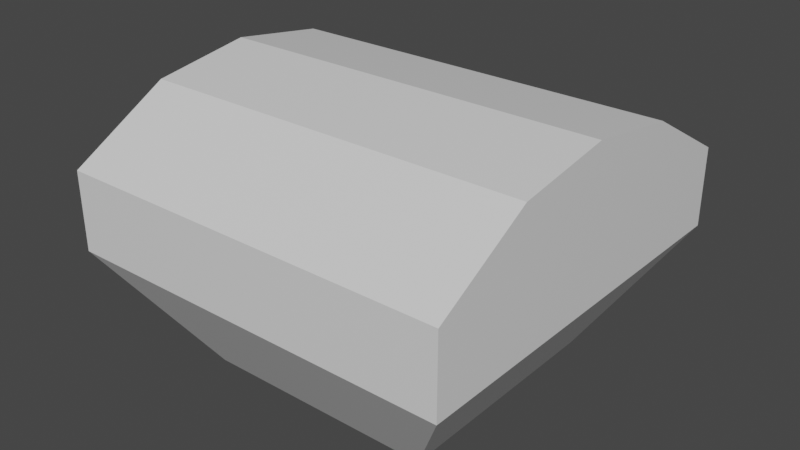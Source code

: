 # Source: FlamableChest.blend  (saved by Blender 3.4.6; exported with 4.5.12 LTS)
import bpy
from mathutils import Matrix  # noqa: F401  (used for matrix-valued properties, if any)

bpy.ops.wm.read_factory_settings(use_empty=True)
scene = bpy.context.scene
scene.name = 'Scene'

# ---- materials (node trees are filled in below, after node groups)
mat_material_001 = bpy.data.materials.new('Material.001')
mat_material_001.use_transparent_shadow = False

# ---- material node trees
mat_material_001.use_nodes = True; mat_material_001.node_tree.nodes.clear()
_N = mat_material_001.node_tree.nodes; _L = mat_material_001.node_tree.links
n0 = _N.new('ShaderNodeBsdfPrincipled'); n0.name = 'Principled BSDF'; n0.location = (10, 300)
n0.distribution = 'GGX'
n0.subsurface_method = 'RANDOM_WALK_SKIN'
n0.inputs[2].default_value = 0.4
n0.inputs[3].default_value = 1.45
n0.inputs[27].default_value = (0.0, 0.0, 0.0, 1.0)
n0.inputs[28].default_value = 1.0
n1 = _N.new('ShaderNodeOutputMaterial'); n1.name = 'Material Output'; n1.location = (320, 270)
_L.new(n0.outputs[0], n1.inputs[0])
n1.is_active_output = True

# ---- world
world_world = bpy.data.worlds.new('World'); scene.world = world_world
world_world.use_nodes = True; world_world.node_tree.nodes.clear()
_N = world_world.node_tree.nodes; _L = world_world.node_tree.links
n0 = _N.new('ShaderNodeOutputWorld'); n0.name = 'World Output'; n0.location = (300, 300)
n1 = _N.new('ShaderNodeBackground'); n1.name = 'Background'; n1.location = (10, 300)
n1.inputs[0].default_value = (0.05088, 0.05088, 0.05088, 1.0)
_L.new(n1.outputs[0], n0.inputs[0])
n0.is_active_output = True
world_world.color = (0.05088, 0.05088, 0.05088)
world_world.use_sun_shadow = False
world_world.sun_shadow_jitter_overblur = 0.0

# ---- meshes
me_cube_001 = bpy.data.meshes.new('Cube.001')
me_cube_001.from_pydata([(1.0, 1.0, 0.624), (1.0, 1.0, 0.624), (1.0, 1.0, 0.624), (1.0, 1.0, 0.624), (0.5992, 0.5992, 0.0), (0.5992, 0.5992, 0.0), (0.5992, 0.5992, 0.0), (1.0, -1.0, 0.624), (1.0, -1.0, 0.624), (1.0, -1.0, 0.624), (1.0, -1.0, 0.624), (0.5992, -0.5992, 0.0), (0.5992, -0.5992, 0.0), (0.5992, -0.5992, 0.0), (-1.0, 1.0, 0.624), (-1.0, 1.0, 0.624), (-1.0, 1.0, 0.624), (-1.0, 1.0, 0.624), (-0.5992, 0.5992, 0.0), (-0.5992, 0.5992, 0.0), (-0.5992, 0.5992, 0.0), (-1.0, -1.0, 0.624), (-1.0, -1.0, 0.624), (-1.0, -1.0, 0.624), (-1.0, -1.0, 0.624), (-0.5992, -0.5992, 0.0), (-0.5992, -0.5992, 0.0), (-0.5992, -0.5992, 0.0), (1.0, -1.0, 1.024), (1.0, -1.0, 1.024), (1.0, -1.0, 1.024), (-1.0, -1.0, 1.024), (-1.0, -1.0, 1.024), (-1.0, -1.0, 1.024), (1.0, 1.0, 1.024), (1.0, 1.0, 1.024), (1.0, 1.0, 1.024), (-1.0, 1.0, 1.024), (-1.0, 1.0, 1.024), (-1.0, 1.0, 1.024), (1.0, 0.0, 1.382), (1.0, 0.0, 1.382), (1.0, 0.0, 1.382), (-1.0, 0.0, 1.382), (-1.0, 0.0, 1.382), (-1.0, 0.0, 1.382), (1.0, -0.5, 1.307), (1.0, -0.5, 1.307), (1.0, -0.5, 1.307), (-1.0, 0.5, 1.307), (-1.0, 0.5, 1.307), (-1.0, 0.5, 1.307), (1.0, 0.5, 1.307), (1.0, 0.5, 1.307), (1.0, 0.5, 1.307), (-1.0, -0.5, 1.307), (-1.0, -0.5, 1.307), (-1.0, -0.5, 1.307)], [], [(21, 31, 55, 43, 49, 37, 14), (25, 22, 15, 18), (12, 7, 23, 27), (30, 10, 3, 36, 54, 42, 48), (6, 2, 9, 13), (41, 45, 57, 47), (24, 8, 28, 32), (19, 4, 11, 26), (46, 56, 33, 29), (35, 39, 50, 52), (1, 17, 38, 34), (53, 51, 44, 40), (20, 16, 0, 5)])
_uv = me_cube_001.uv_layers.new(name='UVMap')
_uv.uv.foreach_set('vector', [0.625, 0.0, 0.625, 0.0, 0.625, 0.0625, 0.625, 0.125, 0.625, 0.1875, 0.625, 0.25, 0.625, 0.25, 0.375, 0.0, 0.625, 0.0, 0.625, 0.25, 0.375, 0.25, 0.375, 0.75, 0.625, 0.75, 0.625, 1.0, 0.375, 1.0, 0.625, 0.75, 0.625, 0.75, 0.625, 0.5, 0.625, 0.5, 0.625, 0.5625, 0.625, 0.625, 0.625, 0.6875, 0.375, 0.5, 0.625, 0.5, 0.625, 0.75, 0.375, 0.75, 0.625, 0.625, 0.875, 0.625, 0.875, 0.6875, 0.625, 0.6875, 0.625, 1.0, 0.625, 0.75, 0.625, 0.75, 0.625, 1.0, 0.125, 0.5, 0.375, 0.5, 0.375, 0.75, 0.125, 0.75, 0.625, 0.6875, 0.875, 0.6875, 0.875, 0.75, 0.625, 0.75, 0.625, 0.5, 0.875, 0.5, 0.875, 0.5625, 0.625, 0.5625, 0.625, 0.5, 0.625, 0.25, 0.625, 0.25, 0.625, 0.5, 0.625, 0.5625, 0.875, 0.5625, 0.875, 0.625, 0.625, 0.625, 0.375, 0.25, 0.625, 0.25, 0.625, 0.5, 0.375, 0.5])
me_cube_001.materials.append(mat_material_001)
me_cube_001.update()
me_cube_001.normals_split_custom_set([tuple(v) for v in zip(*[iter([-1.0, 0.0, 0.0, -1.0, 0.0, 0.0, -1.0, 0.0, 0.0, -1.0, 0.0, 0.0, -1.0, 0.0, 0.0, -1.0, 0.0, 0.0, -1.0, 0.0, 0.0, -0.8414, 0.0, -0.5404, -0.8414, 0.0, -0.5404, -0.8414, 0.0, -0.5404, -0.8414, 0.0, -0.5404, 0.0, -0.8414, -0.5404, 0.0, -0.8414, -0.5404, 0.0, -0.8414, -0.5404, 0.0, -0.8414, -0.5404, 1.0, 0.0, 0.0, 1.0, 0.0, 0.0, 1.0, 0.0, 0.0, 1.0, 0.0, 0.0, 1.0, 0.0, 0.0, 1.0, 0.0, 0.0, 1.0, 0.0, 0.0, 0.8414, 0.0, -0.5404, 0.8414, 0.0, -0.5404, 0.8414, 0.0, -0.5404, 0.8414, 0.0, -0.5404, 0.0, -0.1483, 0.9889, 0.0, -0.1483, 0.9889, 0.0, -0.1483, 0.9889, 0.0, -0.1483, 0.9889, 0.0, -1.0, 0.0, 0.0, -1.0, 0.0, 0.0, -1.0, 0.0, 0.0, -1.0, 0.0, 0.0, 0.0, -1.0, 0.0, 0.0, -1.0, 0.0, 0.0, -1.0, 0.0, 0.0, -1.0, 0.0, -0.4927, 0.8702, 0.0, -0.4927, 0.8702, 0.0, -0.4927, 0.8702, 0.0, -0.4927, 0.8702, 0.0, 0.4927, 0.8702, 0.0, 0.4927, 0.8702, 0.0, 0.4927, 0.8702, 0.0, 0.4927, 0.8702, 0.0, 1.0, 0.0, 0.0, 1.0, 0.0, 0.0, 1.0, 0.0, 0.0, 1.0, 0.0, 0.0, 0.1483, 0.9889, 0.0, 0.1483, 0.9889, 0.0, 0.1483, 0.9889, 0.0, 0.1483, 0.9889, 0.0, 0.8414, -0.5404, 0.0, 0.8414, -0.5404, 0.0, 0.8414, -0.5404, 0.0, 0.8414, -0.5404])] * 3)])

# ---- objects
ob_cube_001 = bpy.data.objects.new('Cube.001', me_cube_001)

# ---- transforms, parenting, visibility, modifiers, constraints
ob_cube_001.location = (0.0, 0.0, 0.0)
ob_cube_001.rotation_mode = 'QUATERNION'
ob_cube_001.rotation_quaternion = (1.0, 0.0, 0.0, 0.0)
ob_cube_001.scale = (0.6978, 0.6978, 0.6978)

# ---- collection membership
scene.collection.objects.link(ob_cube_001)

# ---- scene / render settings (as saved in the file)
scene.frame_start = 1; scene.frame_end = 250; scene.frame_set(1)
scene.render.engine = 'BLENDER_EEVEE_NEXT'
scene.cycles.sampling_pattern = 'TABULATED_SOBOL'
scene.cycles.use_light_tree = False
scene.view_settings.view_transform = 'Filmic'
bpy.context.view_layer.update()

# ---- added for rendering (the .blend has no active camera and no usable light): camera, sun
cam_auto = bpy.data.cameras.new('AutoCamera')
cam_auto.lens = 50.0
cam_auto.sensor_width = 36.0
cam_auto.clip_end = 1000.0
ob_auto_camera = bpy.data.objects.new('AutoCamera', cam_auto)
scene.collection.objects.link(ob_auto_camera)
ob_auto_camera.location = (2.03253, -2.43903, 2.10825)
ob_auto_camera.rotation_euler = (1.09748, -7.21219e-08, 0.694738)
scene.camera = ob_auto_camera
light_auto_sun = bpy.data.lights.new('AutoSun', 'SUN')
light_auto_sun.energy = 3.0
light_auto_sun.angle = 0.0523599
ob_auto_sun = bpy.data.objects.new('AutoSun', light_auto_sun)
scene.collection.objects.link(ob_auto_sun)
ob_auto_sun.rotation_euler = (0.872665, 0.174533, 0.523599)
bpy.context.view_layer.update()

